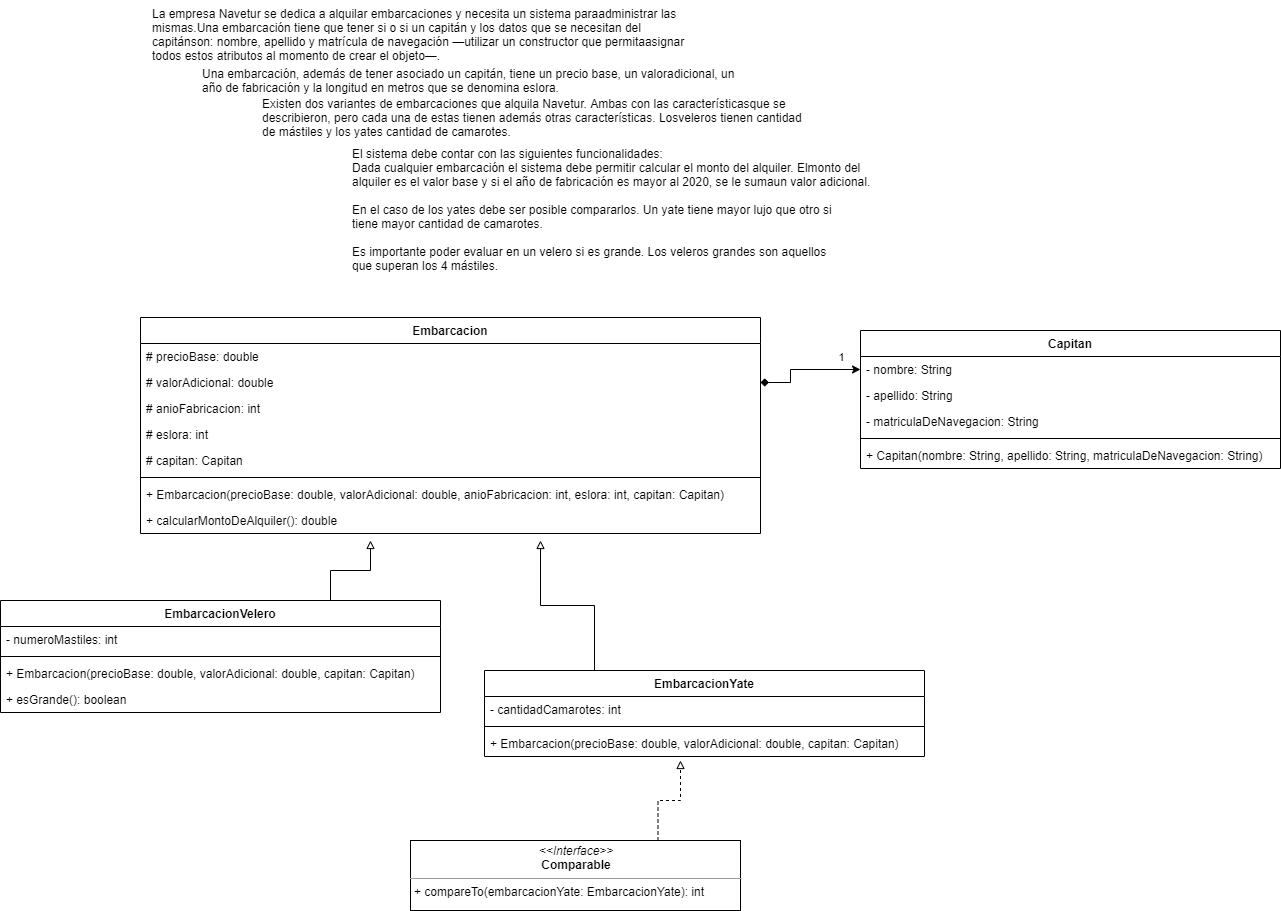

The diagram above was exported from draw.io. Its source (the exported page's mxGraphModel, read from the mxfile embedded in the PNG):
<mxGraphModel dx="2249" dy="856" grid="1" gridSize="10" guides="1" tooltips="1" connect="1" arrows="1" fold="1" page="1" pageScale="1" pageWidth="827" pageHeight="1169" math="0" shadow="0">
  <root>
    <mxCell id="0" />
    <mxCell id="1" parent="0" />
    <mxCell id="kqGXmvyFNWg71rMUuDsB-1" value="La empresa Navetur se dedica a alquilar embarcaciones y necesita un sistema paraadministrar las mismas.Una embarcación tiene que tener si o si un capitán y los datos que se necesitan del capitánson: nombre, apellido y matrícula de navegación —utilizar un constructor que permitaasignar todos estos atributos al momento de crear el objeto—." style="text;whiteSpace=wrap;html=1;" vertex="1" parent="1">
      <mxGeometry x="-360" width="550" height="70" as="geometry" />
    </mxCell>
    <mxCell id="kqGXmvyFNWg71rMUuDsB-2" value="Una embarcación, además de tener asociado un capitán, tiene un precio base, un valoradicional, un año de fabricación y la longitud en metros que se denomina eslora." style="text;whiteSpace=wrap;html=1;" vertex="1" parent="1">
      <mxGeometry x="-310" y="60" width="550" height="40" as="geometry" />
    </mxCell>
    <mxCell id="kqGXmvyFNWg71rMUuDsB-3" value="Existen dos variantes de embarcaciones que alquila Navetur. Ambas con las característicasque se describieron, pero cada una de estas tienen además otras características. Losveleros tienen cantidad de mástiles y los yates cantidad de camarotes." style="text;whiteSpace=wrap;html=1;" vertex="1" parent="1">
      <mxGeometry x="-250" y="90" width="550" height="60" as="geometry" />
    </mxCell>
    <mxCell id="kqGXmvyFNWg71rMUuDsB-4" value="El sistema debe contar con las siguientes funcionalidades:&lt;br&gt;Dada cualquier embarcación el sistema debe permitir calcular el monto del alquiler. Elmonto del alquiler es el valor base y si el año de fabricación es mayor al 2020, se le sumaun valor adicional.&lt;br&gt;&lt;br&gt;&lt;div&gt;En el caso de los yates debe ser posible compararlos. Un yate tiene mayor lujo que otro si&lt;/div&gt;&lt;div&gt;tiene mayor cantidad de camarotes.&lt;/div&gt;&lt;div&gt;&lt;br&gt;&lt;/div&gt;&lt;div&gt;&lt;div&gt;Es importante poder evaluar en un velero si es grande. Los veleros grandes son aquellos&lt;/div&gt;&lt;div&gt;que superan los 4 mástiles.&lt;/div&gt;&lt;/div&gt;" style="text;whiteSpace=wrap;html=1;" vertex="1" parent="1">
      <mxGeometry x="-160" y="140" width="550" height="60" as="geometry" />
    </mxCell>
    <mxCell id="kqGXmvyFNWg71rMUuDsB-5" value="Embarcacion" style="swimlane;fontStyle=1;align=center;verticalAlign=top;childLayout=stackLayout;horizontal=1;startSize=26;horizontalStack=0;resizeParent=1;resizeParentMax=0;resizeLast=0;collapsible=1;marginBottom=0;" vertex="1" parent="1">
      <mxGeometry x="-370" y="317" width="620" height="216" as="geometry" />
    </mxCell>
    <mxCell id="kqGXmvyFNWg71rMUuDsB-19" value="# precioBase: double" style="text;strokeColor=none;fillColor=none;align=left;verticalAlign=top;spacingLeft=4;spacingRight=4;overflow=hidden;rotatable=0;points=[[0,0.5],[1,0.5]];portConstraint=eastwest;" vertex="1" parent="kqGXmvyFNWg71rMUuDsB-5">
      <mxGeometry y="26" width="620" height="26" as="geometry" />
    </mxCell>
    <mxCell id="kqGXmvyFNWg71rMUuDsB-20" value="# valorAdicional: double" style="text;strokeColor=none;fillColor=none;align=left;verticalAlign=top;spacingLeft=4;spacingRight=4;overflow=hidden;rotatable=0;points=[[0,0.5],[1,0.5]];portConstraint=eastwest;" vertex="1" parent="kqGXmvyFNWg71rMUuDsB-5">
      <mxGeometry y="52" width="620" height="26" as="geometry" />
    </mxCell>
    <mxCell id="kqGXmvyFNWg71rMUuDsB-21" value="# anioFabricacion: int" style="text;strokeColor=none;fillColor=none;align=left;verticalAlign=top;spacingLeft=4;spacingRight=4;overflow=hidden;rotatable=0;points=[[0,0.5],[1,0.5]];portConstraint=eastwest;" vertex="1" parent="kqGXmvyFNWg71rMUuDsB-5">
      <mxGeometry y="78" width="620" height="26" as="geometry" />
    </mxCell>
    <mxCell id="kqGXmvyFNWg71rMUuDsB-22" value="# eslora: int" style="text;strokeColor=none;fillColor=none;align=left;verticalAlign=top;spacingLeft=4;spacingRight=4;overflow=hidden;rotatable=0;points=[[0,0.5],[1,0.5]];portConstraint=eastwest;" vertex="1" parent="kqGXmvyFNWg71rMUuDsB-5">
      <mxGeometry y="104" width="620" height="26" as="geometry" />
    </mxCell>
    <mxCell id="kqGXmvyFNWg71rMUuDsB-6" value="# capitan: Capitan" style="text;strokeColor=none;fillColor=none;align=left;verticalAlign=top;spacingLeft=4;spacingRight=4;overflow=hidden;rotatable=0;points=[[0,0.5],[1,0.5]];portConstraint=eastwest;" vertex="1" parent="kqGXmvyFNWg71rMUuDsB-5">
      <mxGeometry y="130" width="620" height="26" as="geometry" />
    </mxCell>
    <mxCell id="kqGXmvyFNWg71rMUuDsB-7" value="" style="line;strokeWidth=1;fillColor=none;align=left;verticalAlign=middle;spacingTop=-1;spacingLeft=3;spacingRight=3;rotatable=0;labelPosition=right;points=[];portConstraint=eastwest;" vertex="1" parent="kqGXmvyFNWg71rMUuDsB-5">
      <mxGeometry y="156" width="620" height="8" as="geometry" />
    </mxCell>
    <mxCell id="kqGXmvyFNWg71rMUuDsB-8" value="+ Embarcacion(precioBase: double, valorAdicional: double, anioFabricacion: int, eslora: int, capitan: Capitan)" style="text;strokeColor=none;fillColor=none;align=left;verticalAlign=top;spacingLeft=4;spacingRight=4;overflow=hidden;rotatable=0;points=[[0,0.5],[1,0.5]];portConstraint=eastwest;" vertex="1" parent="kqGXmvyFNWg71rMUuDsB-5">
      <mxGeometry y="164" width="620" height="26" as="geometry" />
    </mxCell>
    <mxCell id="kqGXmvyFNWg71rMUuDsB-34" value="+ calcularMontoDeAlquiler(): double" style="text;strokeColor=none;fillColor=none;align=left;verticalAlign=top;spacingLeft=4;spacingRight=4;overflow=hidden;rotatable=0;points=[[0,0.5],[1,0.5]];portConstraint=eastwest;" vertex="1" parent="kqGXmvyFNWg71rMUuDsB-5">
      <mxGeometry y="190" width="620" height="26" as="geometry" />
    </mxCell>
    <mxCell id="kqGXmvyFNWg71rMUuDsB-9" value="Capitan" style="swimlane;fontStyle=1;align=center;verticalAlign=top;childLayout=stackLayout;horizontal=1;startSize=26;horizontalStack=0;resizeParent=1;resizeParentMax=0;resizeLast=0;collapsible=1;marginBottom=0;" vertex="1" parent="1">
      <mxGeometry x="350" y="330" width="420" height="138" as="geometry" />
    </mxCell>
    <mxCell id="kqGXmvyFNWg71rMUuDsB-10" value="- nombre: String" style="text;strokeColor=none;fillColor=none;align=left;verticalAlign=top;spacingLeft=4;spacingRight=4;overflow=hidden;rotatable=0;points=[[0,0.5],[1,0.5]];portConstraint=eastwest;" vertex="1" parent="kqGXmvyFNWg71rMUuDsB-9">
      <mxGeometry y="26" width="420" height="26" as="geometry" />
    </mxCell>
    <mxCell id="kqGXmvyFNWg71rMUuDsB-14" value="- apellido: String" style="text;strokeColor=none;fillColor=none;align=left;verticalAlign=top;spacingLeft=4;spacingRight=4;overflow=hidden;rotatable=0;points=[[0,0.5],[1,0.5]];portConstraint=eastwest;" vertex="1" parent="kqGXmvyFNWg71rMUuDsB-9">
      <mxGeometry y="52" width="420" height="26" as="geometry" />
    </mxCell>
    <mxCell id="kqGXmvyFNWg71rMUuDsB-15" value="- matriculaDeNavegacion: String" style="text;strokeColor=none;fillColor=none;align=left;verticalAlign=top;spacingLeft=4;spacingRight=4;overflow=hidden;rotatable=0;points=[[0,0.5],[1,0.5]];portConstraint=eastwest;" vertex="1" parent="kqGXmvyFNWg71rMUuDsB-9">
      <mxGeometry y="78" width="420" height="26" as="geometry" />
    </mxCell>
    <mxCell id="kqGXmvyFNWg71rMUuDsB-11" value="" style="line;strokeWidth=1;fillColor=none;align=left;verticalAlign=middle;spacingTop=-1;spacingLeft=3;spacingRight=3;rotatable=0;labelPosition=right;points=[];portConstraint=eastwest;" vertex="1" parent="kqGXmvyFNWg71rMUuDsB-9">
      <mxGeometry y="104" width="420" height="8" as="geometry" />
    </mxCell>
    <mxCell id="kqGXmvyFNWg71rMUuDsB-12" value="+ Capitan(nombre: String, apellido: String, matriculaDeNavegacion: String)" style="text;strokeColor=none;fillColor=none;align=left;verticalAlign=top;spacingLeft=4;spacingRight=4;overflow=hidden;rotatable=0;points=[[0,0.5],[1,0.5]];portConstraint=eastwest;" vertex="1" parent="kqGXmvyFNWg71rMUuDsB-9">
      <mxGeometry y="112" width="420" height="26" as="geometry" />
    </mxCell>
    <mxCell id="kqGXmvyFNWg71rMUuDsB-13" style="edgeStyle=orthogonalEdgeStyle;rounded=0;orthogonalLoop=1;jettySize=auto;html=1;entryX=0;entryY=0.5;entryDx=0;entryDy=0;startArrow=diamond;startFill=1;exitX=1;exitY=0.5;exitDx=0;exitDy=0;" edge="1" parent="1" source="kqGXmvyFNWg71rMUuDsB-20" target="kqGXmvyFNWg71rMUuDsB-10">
      <mxGeometry relative="1" as="geometry">
        <mxPoint x="230" y="390" as="sourcePoint" />
        <Array as="points">
          <mxPoint x="280" y="382" />
          <mxPoint x="280" y="369" />
        </Array>
      </mxGeometry>
    </mxCell>
    <mxCell id="kqGXmvyFNWg71rMUuDsB-17" value="1" style="edgeLabel;html=1;align=center;verticalAlign=middle;resizable=0;points=[];" vertex="1" connectable="0" parent="kqGXmvyFNWg71rMUuDsB-13">
      <mxGeometry x="0.3476" y="-2" relative="1" as="geometry">
        <mxPoint x="17" y="-15" as="offset" />
      </mxGeometry>
    </mxCell>
    <mxCell id="kqGXmvyFNWg71rMUuDsB-39" style="edgeStyle=orthogonalEdgeStyle;rounded=0;orthogonalLoop=1;jettySize=auto;html=1;exitX=0.75;exitY=0;exitDx=0;exitDy=0;startArrow=none;startFill=0;endArrow=block;endFill=0;" edge="1" parent="1" source="kqGXmvyFNWg71rMUuDsB-25">
      <mxGeometry relative="1" as="geometry">
        <mxPoint x="-140" y="540" as="targetPoint" />
      </mxGeometry>
    </mxCell>
    <mxCell id="kqGXmvyFNWg71rMUuDsB-25" value="EmbarcacionVelero" style="swimlane;fontStyle=1;align=center;verticalAlign=top;childLayout=stackLayout;horizontal=1;startSize=26;horizontalStack=0;resizeParent=1;resizeParentMax=0;resizeLast=0;collapsible=1;marginBottom=0;" vertex="1" parent="1">
      <mxGeometry x="-510" y="600" width="440" height="112" as="geometry" />
    </mxCell>
    <mxCell id="kqGXmvyFNWg71rMUuDsB-26" value="- numeroMastiles: int" style="text;strokeColor=none;fillColor=none;align=left;verticalAlign=top;spacingLeft=4;spacingRight=4;overflow=hidden;rotatable=0;points=[[0,0.5],[1,0.5]];portConstraint=eastwest;" vertex="1" parent="kqGXmvyFNWg71rMUuDsB-25">
      <mxGeometry y="26" width="440" height="26" as="geometry" />
    </mxCell>
    <mxCell id="kqGXmvyFNWg71rMUuDsB-27" value="" style="line;strokeWidth=1;fillColor=none;align=left;verticalAlign=middle;spacingTop=-1;spacingLeft=3;spacingRight=3;rotatable=0;labelPosition=right;points=[];portConstraint=eastwest;" vertex="1" parent="kqGXmvyFNWg71rMUuDsB-25">
      <mxGeometry y="52" width="440" height="8" as="geometry" />
    </mxCell>
    <mxCell id="kqGXmvyFNWg71rMUuDsB-38" value="+ Embarcacion(precioBase: double, valorAdicional: double, capitan: Capitan)" style="text;strokeColor=none;fillColor=none;align=left;verticalAlign=top;spacingLeft=4;spacingRight=4;overflow=hidden;rotatable=0;points=[[0,0.5],[1,0.5]];portConstraint=eastwest;" vertex="1" parent="kqGXmvyFNWg71rMUuDsB-25">
      <mxGeometry y="60" width="440" height="26" as="geometry" />
    </mxCell>
    <mxCell id="kqGXmvyFNWg71rMUuDsB-29" value="+ esGrande(): boolean" style="text;strokeColor=none;fillColor=none;align=left;verticalAlign=top;spacingLeft=4;spacingRight=4;overflow=hidden;rotatable=0;points=[[0,0.5],[1,0.5]];portConstraint=eastwest;" vertex="1" parent="kqGXmvyFNWg71rMUuDsB-25">
      <mxGeometry y="86" width="440" height="26" as="geometry" />
    </mxCell>
    <mxCell id="kqGXmvyFNWg71rMUuDsB-40" style="edgeStyle=orthogonalEdgeStyle;rounded=0;orthogonalLoop=1;jettySize=auto;html=1;exitX=0.25;exitY=0;exitDx=0;exitDy=0;startArrow=none;startFill=0;endArrow=block;endFill=0;" edge="1" parent="1" source="kqGXmvyFNWg71rMUuDsB-30">
      <mxGeometry relative="1" as="geometry">
        <mxPoint x="30" y="540" as="targetPoint" />
      </mxGeometry>
    </mxCell>
    <mxCell id="kqGXmvyFNWg71rMUuDsB-30" value="EmbarcacionYate" style="swimlane;fontStyle=1;align=center;verticalAlign=top;childLayout=stackLayout;horizontal=1;startSize=26;horizontalStack=0;resizeParent=1;resizeParentMax=0;resizeLast=0;collapsible=1;marginBottom=0;" vertex="1" parent="1">
      <mxGeometry x="-26" y="670" width="440" height="86" as="geometry" />
    </mxCell>
    <mxCell id="kqGXmvyFNWg71rMUuDsB-31" value="- cantidadCamarotes: int" style="text;strokeColor=none;fillColor=none;align=left;verticalAlign=top;spacingLeft=4;spacingRight=4;overflow=hidden;rotatable=0;points=[[0,0.5],[1,0.5]];portConstraint=eastwest;" vertex="1" parent="kqGXmvyFNWg71rMUuDsB-30">
      <mxGeometry y="26" width="440" height="26" as="geometry" />
    </mxCell>
    <mxCell id="kqGXmvyFNWg71rMUuDsB-32" value="" style="line;strokeWidth=1;fillColor=none;align=left;verticalAlign=middle;spacingTop=-1;spacingLeft=3;spacingRight=3;rotatable=0;labelPosition=right;points=[];portConstraint=eastwest;" vertex="1" parent="kqGXmvyFNWg71rMUuDsB-30">
      <mxGeometry y="52" width="440" height="8" as="geometry" />
    </mxCell>
    <mxCell id="kqGXmvyFNWg71rMUuDsB-33" value="+ Embarcacion(precioBase: double, valorAdicional: double, capitan: Capitan)" style="text;strokeColor=none;fillColor=none;align=left;verticalAlign=top;spacingLeft=4;spacingRight=4;overflow=hidden;rotatable=0;points=[[0,0.5],[1,0.5]];portConstraint=eastwest;" vertex="1" parent="kqGXmvyFNWg71rMUuDsB-30">
      <mxGeometry y="60" width="440" height="26" as="geometry" />
    </mxCell>
    <mxCell id="kqGXmvyFNWg71rMUuDsB-37" style="edgeStyle=orthogonalEdgeStyle;rounded=0;orthogonalLoop=1;jettySize=auto;html=1;exitX=0.75;exitY=0;exitDx=0;exitDy=0;startArrow=none;startFill=0;dashed=1;endArrow=block;endFill=0;" edge="1" parent="1" source="kqGXmvyFNWg71rMUuDsB-36">
      <mxGeometry relative="1" as="geometry">
        <mxPoint x="170" y="760" as="targetPoint" />
      </mxGeometry>
    </mxCell>
    <mxCell id="kqGXmvyFNWg71rMUuDsB-36" value="&lt;p style=&quot;margin: 0px ; margin-top: 4px ; text-align: center&quot;&gt;&lt;i&gt;&amp;lt;&amp;lt;Interface&amp;gt;&amp;gt;&lt;/i&gt;&lt;br&gt;&lt;b&gt;Comparable&lt;/b&gt;&lt;/p&gt;&lt;hr size=&quot;1&quot;&gt;&lt;p style=&quot;margin: 0px ; margin-left: 4px&quot;&gt;&lt;/p&gt;&lt;p style=&quot;margin: 0px ; margin-left: 4px&quot;&gt;+ compareTo(embarcacionYate: EmbarcacionYate): int&lt;/p&gt;" style="verticalAlign=top;align=left;overflow=fill;fontSize=12;fontFamily=Helvetica;html=1;" vertex="1" parent="1">
      <mxGeometry x="-100" y="840" width="330" height="70" as="geometry" />
    </mxCell>
  </root>
</mxGraphModel>